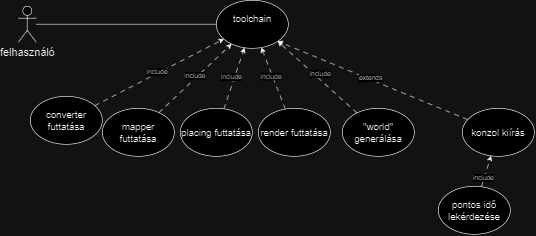

The diagram above was exported from draw.io. Its source (the exported page's mxGraphModel, read from the mxfile embedded in the PNG):
<mxGraphModel dx="2164" dy="1912" grid="1" gridSize="10" guides="1" tooltips="1" connect="1" arrows="1" fold="1" page="1" pageScale="1" pageWidth="827" pageHeight="1169" math="0" shadow="0">
  <root>
    <mxCell id="0" />
    <mxCell id="1" parent="0" />
    <mxCell id="gWH4FBzDDGBm7iVj9CJv-1" value="felhasználó" style="shape=umlActor;verticalLabelPosition=bottom;verticalAlign=top;html=1;outlineConnect=0;fontSize=18;" parent="1" vertex="1">
      <mxGeometry x="-260" y="-10" width="30" height="60" as="geometry" />
    </mxCell>
    <mxCell id="gWH4FBzDDGBm7iVj9CJv-9" style="rounded=0;orthogonalLoop=1;jettySize=auto;html=1;entryX=1;entryY=1;entryDx=0;entryDy=0;dashed=1;dashPattern=8 8;" parent="1" source="gWH4FBzDDGBm7iVj9CJv-2" target="gWH4FBzDDGBm7iVj9CJv-8" edge="1">
      <mxGeometry relative="1" as="geometry" />
    </mxCell>
    <mxCell id="gWH4FBzDDGBm7iVj9CJv-10" value="extends" style="edgeLabel;html=1;align=center;verticalAlign=middle;resizable=0;points=[];" parent="gWH4FBzDDGBm7iVj9CJv-9" vertex="1" connectable="0">
      <mxGeometry x="0.0371" y="-2" relative="1" as="geometry">
        <mxPoint as="offset" />
      </mxGeometry>
    </mxCell>
    <mxCell id="gWH4FBzDDGBm7iVj9CJv-2" value="konzol kiírás" style="ellipse;whiteSpace=wrap;html=1;fontSize=16;" parent="1" vertex="1">
      <mxGeometry x="480" y="160" width="120" height="80" as="geometry" />
    </mxCell>
    <mxCell id="gWH4FBzDDGBm7iVj9CJv-5" style="rounded=0;orthogonalLoop=1;jettySize=auto;html=1;dashed=1;dashPattern=8 8;" parent="1" source="gWH4FBzDDGBm7iVj9CJv-4" target="gWH4FBzDDGBm7iVj9CJv-2" edge="1">
      <mxGeometry relative="1" as="geometry" />
    </mxCell>
    <mxCell id="gWH4FBzDDGBm7iVj9CJv-6" value="&lt;div&gt;&lt;br&gt;&lt;/div&gt;" style="edgeLabel;html=1;align=center;verticalAlign=middle;resizable=0;points=[];" parent="gWH4FBzDDGBm7iVj9CJv-5" vertex="1" connectable="0">
      <mxGeometry x="-0.4505" y="-2" relative="1" as="geometry">
        <mxPoint as="offset" />
      </mxGeometry>
    </mxCell>
    <mxCell id="gWH4FBzDDGBm7iVj9CJv-7" value="include" style="edgeLabel;html=1;align=center;verticalAlign=middle;resizable=0;points=[];" parent="gWH4FBzDDGBm7iVj9CJv-5" vertex="1" connectable="0">
      <mxGeometry x="-0.4137" y="2" relative="1" as="geometry">
        <mxPoint as="offset" />
      </mxGeometry>
    </mxCell>
    <mxCell id="gWH4FBzDDGBm7iVj9CJv-4" value="pontos idő lekérdezése" style="ellipse;whiteSpace=wrap;html=1;fontSize=16;" parent="1" vertex="1">
      <mxGeometry x="440" y="290" width="120" height="80" as="geometry" />
    </mxCell>
    <mxCell id="gWH4FBzDDGBm7iVj9CJv-11" style="rounded=0;orthogonalLoop=1;jettySize=auto;html=1;endArrow=none;endFill=0;" parent="1" source="gWH4FBzDDGBm7iVj9CJv-8" target="gWH4FBzDDGBm7iVj9CJv-1" edge="1">
      <mxGeometry relative="1" as="geometry" />
    </mxCell>
    <mxCell id="gWH4FBzDDGBm7iVj9CJv-8" value="toolchain&lt;div&gt;&lt;br/&gt;&lt;/div&gt;" style="ellipse;whiteSpace=wrap;html=1;fontSize=16;" parent="1" vertex="1">
      <mxGeometry x="70" y="-20" width="120" height="80" as="geometry" />
    </mxCell>
    <mxCell id="NP78d6tkqqiWuv_gxTzb-11" style="rounded=0;orthogonalLoop=1;jettySize=auto;html=1;dashed=1;dashPattern=8 8;" edge="1" parent="1" source="NP78d6tkqqiWuv_gxTzb-6" target="gWH4FBzDDGBm7iVj9CJv-8">
      <mxGeometry relative="1" as="geometry" />
    </mxCell>
    <mxCell id="NP78d6tkqqiWuv_gxTzb-12" value="include" style="edgeLabel;html=1;align=center;verticalAlign=middle;resizable=0;points=[];" vertex="1" connectable="0" parent="NP78d6tkqqiWuv_gxTzb-11">
      <mxGeometry x="-0.0362" y="3" relative="1" as="geometry">
        <mxPoint as="offset" />
      </mxGeometry>
    </mxCell>
    <mxCell id="NP78d6tkqqiWuv_gxTzb-6" value="&lt;div&gt;converter futtatása&lt;/div&gt;" style="ellipse;whiteSpace=wrap;html=1;fontSize=16;" vertex="1" parent="1">
      <mxGeometry x="-240" y="140" width="120" height="80" as="geometry" />
    </mxCell>
    <mxCell id="NP78d6tkqqiWuv_gxTzb-13" style="rounded=0;orthogonalLoop=1;jettySize=auto;html=1;dashed=1;dashPattern=8 8;" edge="1" parent="1" source="NP78d6tkqqiWuv_gxTzb-7" target="gWH4FBzDDGBm7iVj9CJv-8">
      <mxGeometry relative="1" as="geometry" />
    </mxCell>
    <mxCell id="NP78d6tkqqiWuv_gxTzb-14" value="include" style="edgeLabel;html=1;align=center;verticalAlign=middle;resizable=0;points=[];" vertex="1" connectable="0" parent="NP78d6tkqqiWuv_gxTzb-13">
      <mxGeometry x="0.0159" y="5" relative="1" as="geometry">
        <mxPoint x="1" as="offset" />
      </mxGeometry>
    </mxCell>
    <mxCell id="NP78d6tkqqiWuv_gxTzb-7" value="&lt;div&gt;mapper futtatása&lt;/div&gt;" style="ellipse;whiteSpace=wrap;html=1;fontSize=16;" vertex="1" parent="1">
      <mxGeometry x="-120" y="160" width="120" height="80" as="geometry" />
    </mxCell>
    <mxCell id="NP78d6tkqqiWuv_gxTzb-17" style="rounded=0;orthogonalLoop=1;jettySize=auto;html=1;dashed=1;dashPattern=8 8;" edge="1" parent="1" source="NP78d6tkqqiWuv_gxTzb-8" target="gWH4FBzDDGBm7iVj9CJv-8">
      <mxGeometry relative="1" as="geometry" />
    </mxCell>
    <mxCell id="NP78d6tkqqiWuv_gxTzb-18" value="include" style="edgeLabel;html=1;align=center;verticalAlign=middle;resizable=0;points=[];" vertex="1" connectable="0" parent="NP78d6tkqqiWuv_gxTzb-17">
      <mxGeometry x="0.0048" y="6" relative="1" as="geometry">
        <mxPoint as="offset" />
      </mxGeometry>
    </mxCell>
    <mxCell id="NP78d6tkqqiWuv_gxTzb-8" value="&lt;div&gt;placing futtatása&lt;/div&gt;" style="ellipse;whiteSpace=wrap;html=1;fontSize=16;" vertex="1" parent="1">
      <mxGeometry x="10" y="160" width="120" height="80" as="geometry" />
    </mxCell>
    <mxCell id="NP78d6tkqqiWuv_gxTzb-15" style="rounded=0;orthogonalLoop=1;jettySize=auto;html=1;dashed=1;dashPattern=8 8;" edge="1" parent="1" source="NP78d6tkqqiWuv_gxTzb-9" target="gWH4FBzDDGBm7iVj9CJv-8">
      <mxGeometry relative="1" as="geometry" />
    </mxCell>
    <mxCell id="NP78d6tkqqiWuv_gxTzb-16" value="include" style="edgeLabel;html=1;align=center;verticalAlign=middle;resizable=0;points=[];" vertex="1" connectable="0" parent="NP78d6tkqqiWuv_gxTzb-15">
      <mxGeometry x="0.0808" y="3" relative="1" as="geometry">
        <mxPoint as="offset" />
      </mxGeometry>
    </mxCell>
    <mxCell id="NP78d6tkqqiWuv_gxTzb-9" value="&lt;div&gt;render futtatása&lt;/div&gt;" style="ellipse;whiteSpace=wrap;html=1;fontSize=16;" vertex="1" parent="1">
      <mxGeometry x="140" y="160" width="120" height="80" as="geometry" />
    </mxCell>
    <mxCell id="NP78d6tkqqiWuv_gxTzb-19" style="rounded=0;orthogonalLoop=1;jettySize=auto;html=1;entryX=1;entryY=1;entryDx=0;entryDy=0;dashed=1;dashPattern=8 8;" edge="1" parent="1" source="NP78d6tkqqiWuv_gxTzb-10" target="gWH4FBzDDGBm7iVj9CJv-8">
      <mxGeometry relative="1" as="geometry" />
    </mxCell>
    <mxCell id="NP78d6tkqqiWuv_gxTzb-20" value="include" style="edgeLabel;html=1;align=center;verticalAlign=middle;resizable=0;points=[];" vertex="1" connectable="0" parent="NP78d6tkqqiWuv_gxTzb-19">
      <mxGeometry x="0.0096" y="-7" relative="1" as="geometry">
        <mxPoint as="offset" />
      </mxGeometry>
    </mxCell>
    <mxCell id="NP78d6tkqqiWuv_gxTzb-10" value="&quot;world&quot; generálása" style="ellipse;whiteSpace=wrap;html=1;fontSize=16;" vertex="1" parent="1">
      <mxGeometry x="280" y="160" width="120" height="80" as="geometry" />
    </mxCell>
  </root>
</mxGraphModel>